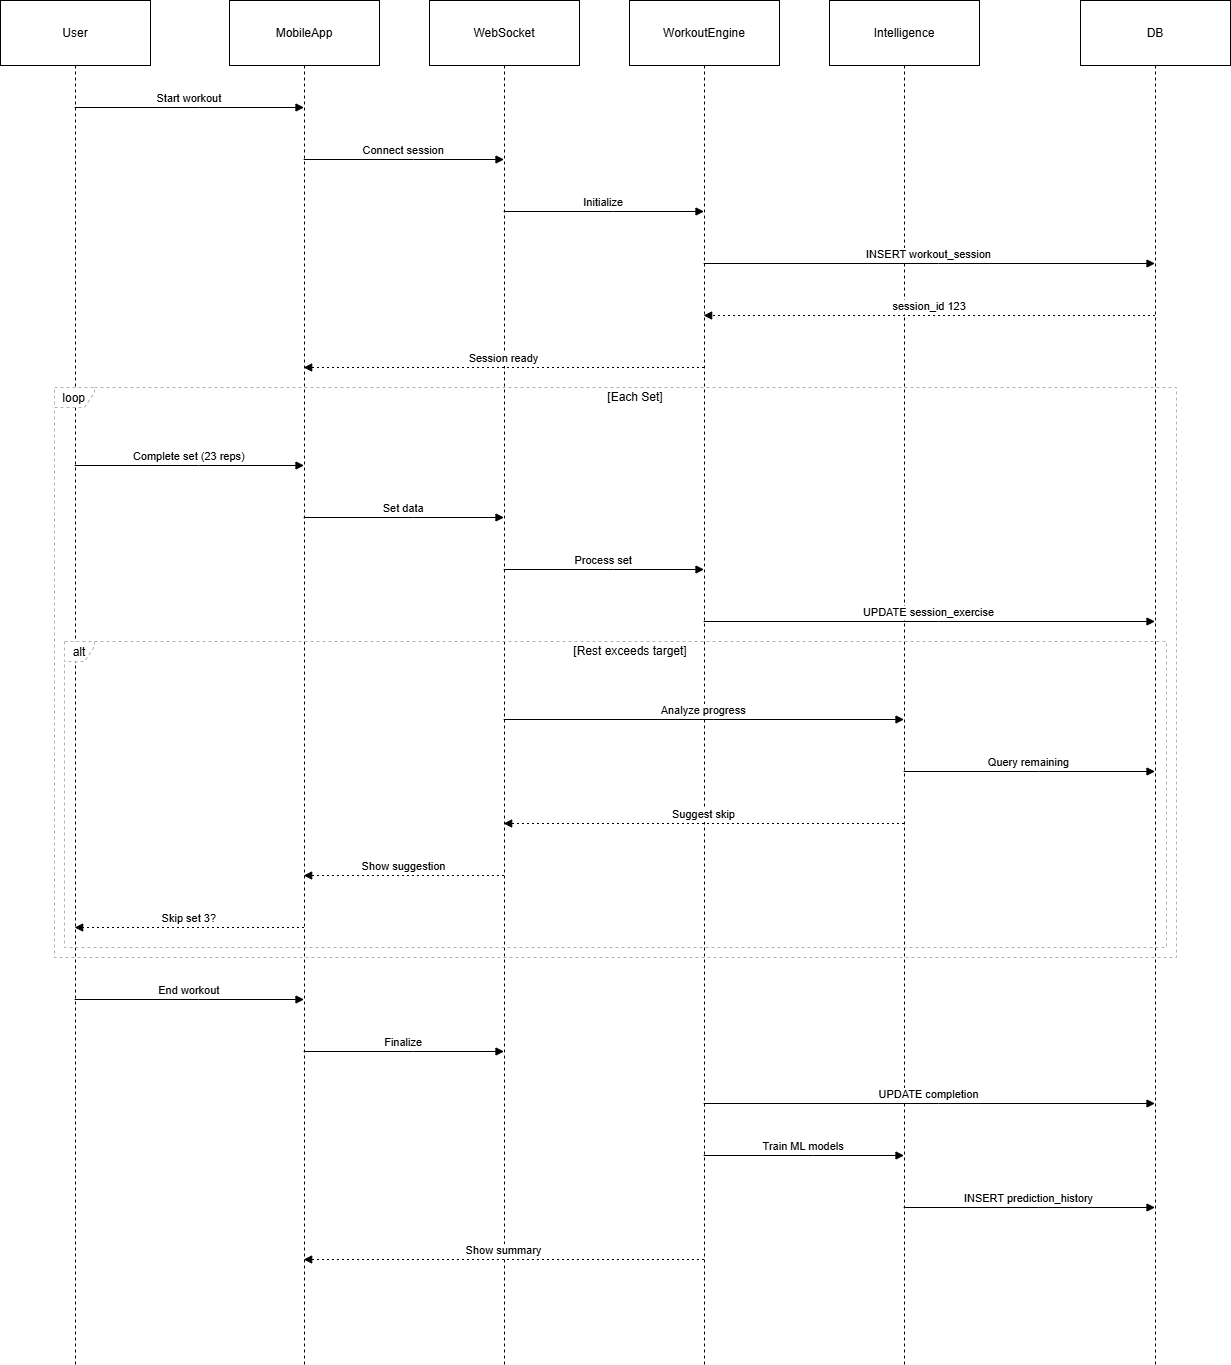

The diagram above was exported from draw.io. Its source (the exported page's mxGraphModel, read from the mxfile embedded in the PNG):
<mxGraphModel dx="1037" dy="605" grid="1" gridSize="10" guides="1" tooltips="1" connect="1" arrows="1" fold="1" page="1" pageScale="1" pageWidth="827" pageHeight="1169" math="0" shadow="0">
  <root>
    <mxCell id="0" />
    <mxCell id="1" parent="0" />
    <mxCell id="X17lRCeZkHNzUayaDCfa-232" parent="1" style="shape=umlLifeline;perimeter=lifelinePerimeter;whiteSpace=wrap;container=1;dropTarget=0;collapsible=0;recursiveResize=0;outlineConnect=0;portConstraint=eastwest;newEdgeStyle={&quot;edgeStyle&quot;:&quot;elbowEdgeStyle&quot;,&quot;elbow&quot;:&quot;vertical&quot;,&quot;curved&quot;:0,&quot;rounded&quot;:0};size=65;" value="User" vertex="1">
      <mxGeometry height="1364" width="150" x="20" y="80" as="geometry" />
    </mxCell>
    <mxCell id="X17lRCeZkHNzUayaDCfa-233" parent="1" style="shape=umlLifeline;perimeter=lifelinePerimeter;whiteSpace=wrap;container=1;dropTarget=0;collapsible=0;recursiveResize=0;outlineConnect=0;portConstraint=eastwest;newEdgeStyle={&quot;edgeStyle&quot;:&quot;elbowEdgeStyle&quot;,&quot;elbow&quot;:&quot;vertical&quot;,&quot;curved&quot;:0,&quot;rounded&quot;:0};size=65;" value="MobileApp" vertex="1">
      <mxGeometry height="1364" width="150" x="249" y="80" as="geometry" />
    </mxCell>
    <mxCell id="X17lRCeZkHNzUayaDCfa-234" parent="1" style="shape=umlLifeline;perimeter=lifelinePerimeter;whiteSpace=wrap;container=1;dropTarget=0;collapsible=0;recursiveResize=0;outlineConnect=0;portConstraint=eastwest;newEdgeStyle={&quot;edgeStyle&quot;:&quot;elbowEdgeStyle&quot;,&quot;elbow&quot;:&quot;vertical&quot;,&quot;curved&quot;:0,&quot;rounded&quot;:0};size=65;" value="WebSocket" vertex="1">
      <mxGeometry height="1364" width="150" x="449" y="80" as="geometry" />
    </mxCell>
    <mxCell id="X17lRCeZkHNzUayaDCfa-235" parent="1" style="shape=umlLifeline;perimeter=lifelinePerimeter;whiteSpace=wrap;container=1;dropTarget=0;collapsible=0;recursiveResize=0;outlineConnect=0;portConstraint=eastwest;newEdgeStyle={&quot;edgeStyle&quot;:&quot;elbowEdgeStyle&quot;,&quot;elbow&quot;:&quot;vertical&quot;,&quot;curved&quot;:0,&quot;rounded&quot;:0};size=65;" value="WorkoutEngine" vertex="1">
      <mxGeometry height="1364" width="150" x="649" y="80" as="geometry" />
    </mxCell>
    <mxCell id="X17lRCeZkHNzUayaDCfa-236" parent="1" style="shape=umlLifeline;perimeter=lifelinePerimeter;whiteSpace=wrap;container=1;dropTarget=0;collapsible=0;recursiveResize=0;outlineConnect=0;portConstraint=eastwest;newEdgeStyle={&quot;edgeStyle&quot;:&quot;elbowEdgeStyle&quot;,&quot;elbow&quot;:&quot;vertical&quot;,&quot;curved&quot;:0,&quot;rounded&quot;:0};size=65;" value="Intelligence" vertex="1">
      <mxGeometry height="1364" width="150" x="849" y="80" as="geometry" />
    </mxCell>
    <mxCell id="X17lRCeZkHNzUayaDCfa-237" parent="1" style="shape=umlLifeline;perimeter=lifelinePerimeter;whiteSpace=wrap;container=1;dropTarget=0;collapsible=0;recursiveResize=0;outlineConnect=0;portConstraint=eastwest;newEdgeStyle={&quot;edgeStyle&quot;:&quot;elbowEdgeStyle&quot;,&quot;elbow&quot;:&quot;vertical&quot;,&quot;curved&quot;:0,&quot;rounded&quot;:0};size=65;" value="DB" vertex="1">
      <mxGeometry height="1364" width="150" x="1100" y="80" as="geometry" />
    </mxCell>
    <mxCell id="X17lRCeZkHNzUayaDCfa-238" parent="1" style="shape=umlFrame;dashed=1;pointerEvents=0;dropTarget=0;strokeColor=#B3B3B3;height=20;width=30" value="alt" vertex="1">
      <mxGeometry height="306" width="1102" x="84" y="721" as="geometry" />
    </mxCell>
    <mxCell id="X17lRCeZkHNzUayaDCfa-239" parent="X17lRCeZkHNzUayaDCfa-238" style="text;strokeColor=none;fillColor=none;align=center;verticalAlign=middle;whiteSpace=wrap;" value="[Rest exceeds target]" vertex="1">
      <mxGeometry height="20" width="1072" x="30" as="geometry" />
    </mxCell>
    <mxCell id="X17lRCeZkHNzUayaDCfa-240" parent="1" style="shape=umlFrame;dashed=1;pointerEvents=0;dropTarget=0;strokeColor=#B3B3B3;height=20;width=40" value="loop" vertex="1">
      <mxGeometry height="570" width="1122" x="74" y="467" as="geometry" />
    </mxCell>
    <mxCell id="X17lRCeZkHNzUayaDCfa-241" parent="X17lRCeZkHNzUayaDCfa-240" style="text;strokeColor=none;fillColor=none;align=center;verticalAlign=middle;whiteSpace=wrap;" value="[Each Set]" vertex="1">
      <mxGeometry height="20" width="1082" x="40" as="geometry" />
    </mxCell>
    <mxCell id="X17lRCeZkHNzUayaDCfa-242" edge="1" parent="1" source="X17lRCeZkHNzUayaDCfa-232" style="verticalAlign=bottom;edgeStyle=elbowEdgeStyle;elbow=vertical;curved=0;rounded=0;endArrow=block;" target="X17lRCeZkHNzUayaDCfa-233" value="Start workout">
      <mxGeometry relative="1" as="geometry">
        <Array as="points">
          <mxPoint x="218" y="187" />
        </Array>
      </mxGeometry>
    </mxCell>
    <mxCell id="X17lRCeZkHNzUayaDCfa-243" edge="1" parent="1" source="X17lRCeZkHNzUayaDCfa-233" style="verticalAlign=bottom;edgeStyle=elbowEdgeStyle;elbow=vertical;curved=0;rounded=0;endArrow=block;" target="X17lRCeZkHNzUayaDCfa-234" value="Connect session">
      <mxGeometry relative="1" as="geometry">
        <Array as="points">
          <mxPoint x="433" y="239" />
        </Array>
      </mxGeometry>
    </mxCell>
    <mxCell id="X17lRCeZkHNzUayaDCfa-244" edge="1" parent="1" source="X17lRCeZkHNzUayaDCfa-234" style="verticalAlign=bottom;edgeStyle=elbowEdgeStyle;elbow=vertical;curved=0;rounded=0;endArrow=block;" target="X17lRCeZkHNzUayaDCfa-235" value="Initialize">
      <mxGeometry relative="1" as="geometry">
        <Array as="points">
          <mxPoint x="633" y="291" />
        </Array>
      </mxGeometry>
    </mxCell>
    <mxCell id="X17lRCeZkHNzUayaDCfa-245" edge="1" parent="1" source="X17lRCeZkHNzUayaDCfa-235" style="verticalAlign=bottom;edgeStyle=elbowEdgeStyle;elbow=vertical;curved=0;rounded=0;endArrow=block;" target="X17lRCeZkHNzUayaDCfa-237" value="INSERT workout_session">
      <mxGeometry relative="1" as="geometry">
        <Array as="points">
          <mxPoint x="958" y="343" />
        </Array>
      </mxGeometry>
    </mxCell>
    <mxCell id="X17lRCeZkHNzUayaDCfa-246" edge="1" parent="1" source="X17lRCeZkHNzUayaDCfa-237" style="verticalAlign=bottom;edgeStyle=elbowEdgeStyle;elbow=vertical;curved=0;rounded=0;dashed=1;dashPattern=2 3;endArrow=block;" target="X17lRCeZkHNzUayaDCfa-235" value="session_id 123">
      <mxGeometry relative="1" as="geometry">
        <Array as="points">
          <mxPoint x="961" y="395" />
        </Array>
      </mxGeometry>
    </mxCell>
    <mxCell id="X17lRCeZkHNzUayaDCfa-247" edge="1" parent="1" source="X17lRCeZkHNzUayaDCfa-235" style="verticalAlign=bottom;edgeStyle=elbowEdgeStyle;elbow=vertical;curved=0;rounded=0;dashed=1;dashPattern=2 3;endArrow=block;" target="X17lRCeZkHNzUayaDCfa-233" value="Session ready">
      <mxGeometry relative="1" as="geometry">
        <Array as="points">
          <mxPoint x="536" y="447" />
        </Array>
      </mxGeometry>
    </mxCell>
    <mxCell id="X17lRCeZkHNzUayaDCfa-248" edge="1" parent="1" source="X17lRCeZkHNzUayaDCfa-232" style="verticalAlign=bottom;edgeStyle=elbowEdgeStyle;elbow=vertical;curved=0;rounded=0;endArrow=block;" target="X17lRCeZkHNzUayaDCfa-233" value="Complete set (23 reps)">
      <mxGeometry relative="1" as="geometry">
        <Array as="points">
          <mxPoint x="218" y="545" />
        </Array>
      </mxGeometry>
    </mxCell>
    <mxCell id="X17lRCeZkHNzUayaDCfa-249" edge="1" parent="1" source="X17lRCeZkHNzUayaDCfa-233" style="verticalAlign=bottom;edgeStyle=elbowEdgeStyle;elbow=vertical;curved=0;rounded=0;endArrow=block;" target="X17lRCeZkHNzUayaDCfa-234" value="Set data">
      <mxGeometry relative="1" as="geometry">
        <Array as="points">
          <mxPoint x="433" y="597" />
        </Array>
      </mxGeometry>
    </mxCell>
    <mxCell id="X17lRCeZkHNzUayaDCfa-250" edge="1" parent="1" source="X17lRCeZkHNzUayaDCfa-234" style="verticalAlign=bottom;edgeStyle=elbowEdgeStyle;elbow=vertical;curved=0;rounded=0;endArrow=block;" target="X17lRCeZkHNzUayaDCfa-235" value="Process set">
      <mxGeometry relative="1" as="geometry">
        <Array as="points">
          <mxPoint x="633" y="649" />
        </Array>
      </mxGeometry>
    </mxCell>
    <mxCell id="X17lRCeZkHNzUayaDCfa-251" edge="1" parent="1" source="X17lRCeZkHNzUayaDCfa-235" style="verticalAlign=bottom;edgeStyle=elbowEdgeStyle;elbow=vertical;curved=0;rounded=0;endArrow=block;" target="X17lRCeZkHNzUayaDCfa-237" value="UPDATE session_exercise">
      <mxGeometry relative="1" as="geometry">
        <Array as="points">
          <mxPoint x="958" y="701" />
        </Array>
      </mxGeometry>
    </mxCell>
    <mxCell id="X17lRCeZkHNzUayaDCfa-252" edge="1" parent="1" source="X17lRCeZkHNzUayaDCfa-234" style="verticalAlign=bottom;edgeStyle=elbowEdgeStyle;elbow=vertical;curved=0;rounded=0;endArrow=block;" target="X17lRCeZkHNzUayaDCfa-236" value="Analyze progress">
      <mxGeometry relative="1" as="geometry">
        <Array as="points">
          <mxPoint x="733" y="799" />
        </Array>
      </mxGeometry>
    </mxCell>
    <mxCell id="X17lRCeZkHNzUayaDCfa-253" edge="1" parent="1" source="X17lRCeZkHNzUayaDCfa-236" style="verticalAlign=bottom;edgeStyle=elbowEdgeStyle;elbow=vertical;curved=0;rounded=0;endArrow=block;" target="X17lRCeZkHNzUayaDCfa-237" value="Query remaining">
      <mxGeometry relative="1" as="geometry">
        <Array as="points">
          <mxPoint x="1058" y="851" />
        </Array>
      </mxGeometry>
    </mxCell>
    <mxCell id="X17lRCeZkHNzUayaDCfa-254" edge="1" parent="1" source="X17lRCeZkHNzUayaDCfa-236" style="verticalAlign=bottom;edgeStyle=elbowEdgeStyle;elbow=vertical;curved=0;rounded=0;dashed=1;dashPattern=2 3;endArrow=block;" target="X17lRCeZkHNzUayaDCfa-234" value="Suggest skip">
      <mxGeometry relative="1" as="geometry">
        <Array as="points">
          <mxPoint x="736" y="903" />
        </Array>
      </mxGeometry>
    </mxCell>
    <mxCell id="X17lRCeZkHNzUayaDCfa-255" edge="1" parent="1" source="X17lRCeZkHNzUayaDCfa-234" style="verticalAlign=bottom;edgeStyle=elbowEdgeStyle;elbow=vertical;curved=0;rounded=0;dashed=1;dashPattern=2 3;endArrow=block;" target="X17lRCeZkHNzUayaDCfa-233" value="Show suggestion">
      <mxGeometry relative="1" as="geometry">
        <Array as="points">
          <mxPoint x="436" y="955" />
        </Array>
      </mxGeometry>
    </mxCell>
    <mxCell id="X17lRCeZkHNzUayaDCfa-256" edge="1" parent="1" source="X17lRCeZkHNzUayaDCfa-233" style="verticalAlign=bottom;edgeStyle=elbowEdgeStyle;elbow=vertical;curved=0;rounded=0;dashed=1;dashPattern=2 3;endArrow=block;" target="X17lRCeZkHNzUayaDCfa-232" value="Skip set 3?">
      <mxGeometry relative="1" as="geometry">
        <Array as="points">
          <mxPoint x="221" y="1007" />
        </Array>
      </mxGeometry>
    </mxCell>
    <mxCell id="X17lRCeZkHNzUayaDCfa-257" edge="1" parent="1" source="X17lRCeZkHNzUayaDCfa-232" style="verticalAlign=bottom;edgeStyle=elbowEdgeStyle;elbow=vertical;curved=0;rounded=0;endArrow=block;" target="X17lRCeZkHNzUayaDCfa-233" value="End workout">
      <mxGeometry relative="1" as="geometry">
        <Array as="points">
          <mxPoint x="218" y="1079" />
        </Array>
      </mxGeometry>
    </mxCell>
    <mxCell id="X17lRCeZkHNzUayaDCfa-258" edge="1" parent="1" source="X17lRCeZkHNzUayaDCfa-233" style="verticalAlign=bottom;edgeStyle=elbowEdgeStyle;elbow=vertical;curved=0;rounded=0;endArrow=block;" target="X17lRCeZkHNzUayaDCfa-234" value="Finalize">
      <mxGeometry relative="1" as="geometry">
        <Array as="points">
          <mxPoint x="433" y="1131" />
        </Array>
      </mxGeometry>
    </mxCell>
    <mxCell id="X17lRCeZkHNzUayaDCfa-259" edge="1" parent="1" source="X17lRCeZkHNzUayaDCfa-235" style="verticalAlign=bottom;edgeStyle=elbowEdgeStyle;elbow=vertical;curved=0;rounded=0;endArrow=block;" target="X17lRCeZkHNzUayaDCfa-237" value="UPDATE completion">
      <mxGeometry relative="1" as="geometry">
        <Array as="points">
          <mxPoint x="958" y="1183" />
        </Array>
      </mxGeometry>
    </mxCell>
    <mxCell id="X17lRCeZkHNzUayaDCfa-260" edge="1" parent="1" source="X17lRCeZkHNzUayaDCfa-235" style="verticalAlign=bottom;edgeStyle=elbowEdgeStyle;elbow=vertical;curved=0;rounded=0;endArrow=block;" target="X17lRCeZkHNzUayaDCfa-236" value="Train ML models">
      <mxGeometry relative="1" as="geometry">
        <Array as="points">
          <mxPoint x="833" y="1235" />
        </Array>
      </mxGeometry>
    </mxCell>
    <mxCell id="X17lRCeZkHNzUayaDCfa-261" edge="1" parent="1" source="X17lRCeZkHNzUayaDCfa-236" style="verticalAlign=bottom;edgeStyle=elbowEdgeStyle;elbow=vertical;curved=0;rounded=0;endArrow=block;" target="X17lRCeZkHNzUayaDCfa-237" value="INSERT prediction_history">
      <mxGeometry relative="1" as="geometry">
        <Array as="points">
          <mxPoint x="1058" y="1287" />
        </Array>
      </mxGeometry>
    </mxCell>
    <mxCell id="X17lRCeZkHNzUayaDCfa-262" edge="1" parent="1" source="X17lRCeZkHNzUayaDCfa-235" style="verticalAlign=bottom;edgeStyle=elbowEdgeStyle;elbow=vertical;curved=0;rounded=0;dashed=1;dashPattern=2 3;endArrow=block;" target="X17lRCeZkHNzUayaDCfa-233" value="Show summary">
      <mxGeometry relative="1" as="geometry">
        <Array as="points">
          <mxPoint x="536" y="1339" />
        </Array>
      </mxGeometry>
    </mxCell>
  </root>
</mxGraphModel>